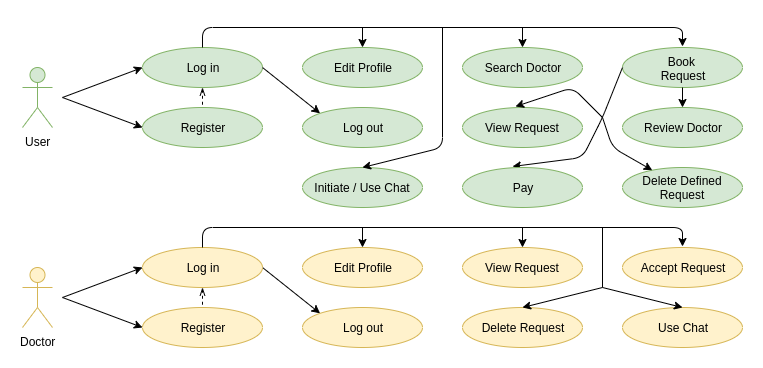

The diagram above was exported from draw.io. Its source (the exported page's mxGraphModel, read from the mxfile embedded in the PNG):
<mxGraphModel dx="1704" dy="300" grid="1" gridSize="10" guides="1" tooltips="1" connect="1" arrows="1" fold="1" page="1" pageScale="1" pageWidth="850" pageHeight="1100" math="0" shadow="0">
  <root>
    <mxCell id="0" />
    <mxCell id="1" parent="0" />
    <mxCell id="QJnipRd7atwv1De6ACFl-1" value="User" style="shape=umlActor;verticalLabelPosition=bottom;labelBackgroundColor=#ffffff;verticalAlign=top;html=1;outlineConnect=0;fillColor=#d5e8d4;strokeColor=#82b366;" parent="1" vertex="1">
      <mxGeometry x="-40" y="160" width="30" height="60" as="geometry" />
    </mxCell>
    <mxCell id="QJnipRd7atwv1De6ACFl-2" value="Doctor" style="shape=umlActor;verticalLabelPosition=bottom;labelBackgroundColor=#ffffff;verticalAlign=top;html=1;outlineConnect=0;fillColor=#fff2cc;strokeColor=#d6b656;" parent="1" vertex="1">
      <mxGeometry x="-40" y="360" width="30" height="60" as="geometry" />
    </mxCell>
    <mxCell id="QJnipRd7atwv1De6ACFl-7" value="Log in" style="ellipse;whiteSpace=wrap;html=1;fillColor=#d5e8d4;strokeColor=#82b366;" parent="1" vertex="1">
      <mxGeometry x="80" y="140" width="120" height="40" as="geometry" />
    </mxCell>
    <mxCell id="QJnipRd7atwv1De6ACFl-8" value="Edit Profile" style="ellipse;whiteSpace=wrap;html=1;fillColor=#d5e8d4;strokeColor=#82b366;" parent="1" vertex="1">
      <mxGeometry x="240" y="140" width="120" height="40" as="geometry" />
    </mxCell>
    <mxCell id="QJnipRd7atwv1De6ACFl-10" value="Log out" style="ellipse;whiteSpace=wrap;html=1;fillColor=#d5e8d4;strokeColor=#82b366;" parent="1" vertex="1">
      <mxGeometry x="240" y="200" width="120" height="40" as="geometry" />
    </mxCell>
    <mxCell id="QJnipRd7atwv1De6ACFl-11" value="Book&amp;nbsp;&lt;br&gt;Request" style="ellipse;whiteSpace=wrap;html=1;verticalAlign=top;fillColor=#d5e8d4;strokeColor=#82b366;" parent="1" vertex="1">
      <mxGeometry x="560" y="140" width="120" height="40" as="geometry" />
    </mxCell>
    <mxCell id="QJnipRd7atwv1De6ACFl-13" value="Search Doctor" style="ellipse;whiteSpace=wrap;html=1;fillColor=#d5e8d4;strokeColor=#82b366;" parent="1" vertex="1">
      <mxGeometry x="400" y="140" width="120" height="40" as="geometry" />
    </mxCell>
    <mxCell id="QJnipRd7atwv1De6ACFl-14" value="Register" style="ellipse;whiteSpace=wrap;html=1;fillColor=#d5e8d4;strokeColor=#82b366;" parent="1" vertex="1">
      <mxGeometry x="80" y="200" width="120" height="40" as="geometry" />
    </mxCell>
    <mxCell id="A0VZn1qSmqBdVqbdxA1c-1" value="View Request" style="ellipse;whiteSpace=wrap;html=1;fillColor=#d5e8d4;strokeColor=#82b366;" vertex="1" parent="1">
      <mxGeometry x="400" y="200" width="120" height="40" as="geometry" />
    </mxCell>
    <mxCell id="A0VZn1qSmqBdVqbdxA1c-2" value="Delete Defined Request" style="ellipse;whiteSpace=wrap;html=1;fillColor=#d5e8d4;strokeColor=#82b366;" vertex="1" parent="1">
      <mxGeometry x="560" y="260" width="120" height="40" as="geometry" />
    </mxCell>
    <mxCell id="A0VZn1qSmqBdVqbdxA1c-7" value="Initiate / Use Chat" style="ellipse;whiteSpace=wrap;html=1;fillColor=#d5e8d4;strokeColor=#82b366;" vertex="1" parent="1">
      <mxGeometry x="240" y="260" width="120" height="40" as="geometry" />
    </mxCell>
    <mxCell id="A0VZn1qSmqBdVqbdxA1c-8" value="Review Doctor" style="ellipse;whiteSpace=wrap;html=1;fillColor=#d5e8d4;strokeColor=#82b366;" vertex="1" parent="1">
      <mxGeometry x="560" y="200" width="120" height="40" as="geometry" />
    </mxCell>
    <mxCell id="A0VZn1qSmqBdVqbdxA1c-14" value="" style="endArrow=classic;html=1;entryX=0;entryY=0.5;entryDx=0;entryDy=0;" edge="1" parent="1" target="QJnipRd7atwv1De6ACFl-7">
      <mxGeometry width="50" height="50" relative="1" as="geometry">
        <mxPoint y="190" as="sourcePoint" />
        <mxPoint x="50" y="155" as="targetPoint" />
      </mxGeometry>
    </mxCell>
    <mxCell id="A0VZn1qSmqBdVqbdxA1c-19" value="" style="endArrow=classic;html=1;entryX=0;entryY=0.5;entryDx=0;entryDy=0;" edge="1" parent="1" target="QJnipRd7atwv1De6ACFl-14">
      <mxGeometry width="50" height="50" relative="1" as="geometry">
        <mxPoint y="190" as="sourcePoint" />
        <mxPoint x="50" y="180" as="targetPoint" />
      </mxGeometry>
    </mxCell>
    <mxCell id="A0VZn1qSmqBdVqbdxA1c-20" value="" style="endArrow=classic;html=1;entryX=0;entryY=0;entryDx=0;entryDy=0;exitX=1;exitY=0.5;exitDx=0;exitDy=0;" edge="1" parent="1" source="QJnipRd7atwv1De6ACFl-7" target="QJnipRd7atwv1De6ACFl-10">
      <mxGeometry width="50" height="50" relative="1" as="geometry">
        <mxPoint x="175" y="200" as="sourcePoint" />
        <mxPoint x="225" y="150" as="targetPoint" />
      </mxGeometry>
    </mxCell>
    <mxCell id="A0VZn1qSmqBdVqbdxA1c-21" value="" style="endArrow=classic;html=1;exitX=0.5;exitY=0;exitDx=0;exitDy=0;" edge="1" parent="1" source="QJnipRd7atwv1De6ACFl-7">
      <mxGeometry width="50" height="50" relative="1" as="geometry">
        <mxPoint x="140" y="120" as="sourcePoint" />
        <mxPoint x="620" y="139" as="targetPoint" />
        <Array as="points">
          <mxPoint x="140" y="120" />
          <mxPoint x="620" y="120" />
        </Array>
      </mxGeometry>
    </mxCell>
    <mxCell id="A0VZn1qSmqBdVqbdxA1c-24" value="" style="endArrow=classic;html=1;entryX=0.5;entryY=0;entryDx=0;entryDy=0;" edge="1" parent="1" target="QJnipRd7atwv1De6ACFl-8">
      <mxGeometry width="50" height="50" relative="1" as="geometry">
        <mxPoint x="300" y="120" as="sourcePoint" />
        <mxPoint x="405" y="150" as="targetPoint" />
      </mxGeometry>
    </mxCell>
    <mxCell id="A0VZn1qSmqBdVqbdxA1c-33" value="" style="endArrow=classic;html=1;entryX=0.5;entryY=0;entryDx=0;entryDy=0;" edge="1" parent="1" target="QJnipRd7atwv1De6ACFl-13">
      <mxGeometry width="50" height="50" relative="1" as="geometry">
        <mxPoint x="460" y="120" as="sourcePoint" />
        <mxPoint x="310" y="150" as="targetPoint" />
      </mxGeometry>
    </mxCell>
    <mxCell id="A0VZn1qSmqBdVqbdxA1c-34" value="" style="endArrow=classic;html=1;entryX=0.442;entryY=-0.025;entryDx=0;entryDy=0;entryPerimeter=0;" edge="1" parent="1" target="A0VZn1qSmqBdVqbdxA1c-1">
      <mxGeometry width="50" height="50" relative="1" as="geometry">
        <mxPoint x="540" y="210" as="sourcePoint" />
        <mxPoint x="580" y="180" as="targetPoint" />
        <Array as="points">
          <mxPoint x="510" y="180" />
        </Array>
      </mxGeometry>
    </mxCell>
    <mxCell id="A0VZn1qSmqBdVqbdxA1c-35" value="" style="endArrow=classic;html=1;entryX=0.5;entryY=0;entryDx=0;entryDy=0;" edge="1" parent="1" target="A0VZn1qSmqBdVqbdxA1c-8">
      <mxGeometry width="50" height="50" relative="1" as="geometry">
        <mxPoint x="620" y="180" as="sourcePoint" />
        <mxPoint x="470" y="150" as="targetPoint" />
      </mxGeometry>
    </mxCell>
    <mxCell id="A0VZn1qSmqBdVqbdxA1c-36" value="" style="endArrow=classic;html=1;exitX=0;exitY=0.5;exitDx=0;exitDy=0;" edge="1" parent="1" source="QJnipRd7atwv1De6ACFl-11">
      <mxGeometry width="50" height="50" relative="1" as="geometry">
        <mxPoint x="680" y="310" as="sourcePoint" />
        <mxPoint x="450" y="259" as="targetPoint" />
        <Array as="points">
          <mxPoint x="540" y="210" />
          <mxPoint x="520" y="250" />
        </Array>
      </mxGeometry>
    </mxCell>
    <mxCell id="A0VZn1qSmqBdVqbdxA1c-37" value="" style="endArrow=none;html=1;entryX=0.5;entryY=0;entryDx=0;entryDy=0;dashed=1;startArrow=openThin;startFill=0;exitX=0.5;exitY=1;exitDx=0;exitDy=0;" edge="1" parent="1" source="QJnipRd7atwv1De6ACFl-7" target="QJnipRd7atwv1De6ACFl-14">
      <mxGeometry width="50" height="50" relative="1" as="geometry">
        <mxPoint x="160" y="190" as="sourcePoint" />
        <mxPoint x="210" y="300" as="targetPoint" />
      </mxGeometry>
    </mxCell>
    <mxCell id="A0VZn1qSmqBdVqbdxA1c-39" value="Register" style="ellipse;whiteSpace=wrap;html=1;fillColor=#fff2cc;strokeColor=#d6b656;" vertex="1" parent="1">
      <mxGeometry x="80" y="400" width="120" height="40" as="geometry" />
    </mxCell>
    <mxCell id="A0VZn1qSmqBdVqbdxA1c-40" value="Edit Profile" style="ellipse;whiteSpace=wrap;html=1;fillColor=#fff2cc;strokeColor=#d6b656;" vertex="1" parent="1">
      <mxGeometry x="240" y="340" width="120" height="40" as="geometry" />
    </mxCell>
    <mxCell id="A0VZn1qSmqBdVqbdxA1c-41" value="Log out" style="ellipse;whiteSpace=wrap;html=1;fillColor=#fff2cc;strokeColor=#d6b656;" vertex="1" parent="1">
      <mxGeometry x="240" y="400" width="120" height="40" as="geometry" />
    </mxCell>
    <mxCell id="A0VZn1qSmqBdVqbdxA1c-42" value="View Request" style="ellipse;whiteSpace=wrap;html=1;fillColor=#fff2cc;strokeColor=#d6b656;" vertex="1" parent="1">
      <mxGeometry x="400" y="340" width="120" height="40" as="geometry" />
    </mxCell>
    <mxCell id="A0VZn1qSmqBdVqbdxA1c-44" value="" style="endArrow=classic;html=1;entryX=0;entryY=0.5;entryDx=0;entryDy=0;" edge="1" parent="1">
      <mxGeometry width="50" height="50" relative="1" as="geometry">
        <mxPoint y="390" as="sourcePoint" />
        <mxPoint x="80" y="360" as="targetPoint" />
      </mxGeometry>
    </mxCell>
    <mxCell id="A0VZn1qSmqBdVqbdxA1c-45" value="" style="endArrow=classic;html=1;entryX=0;entryY=0.5;entryDx=0;entryDy=0;" edge="1" parent="1">
      <mxGeometry width="50" height="50" relative="1" as="geometry">
        <mxPoint y="390" as="sourcePoint" />
        <mxPoint x="80" y="420" as="targetPoint" />
      </mxGeometry>
    </mxCell>
    <mxCell id="A0VZn1qSmqBdVqbdxA1c-47" value="" style="endArrow=classic;html=1;entryX=0;entryY=0;entryDx=0;entryDy=0;exitX=1;exitY=0.5;exitDx=0;exitDy=0;" edge="1" parent="1">
      <mxGeometry width="50" height="50" relative="1" as="geometry">
        <mxPoint x="200" y="360" as="sourcePoint" />
        <mxPoint x="257.57359312880726" y="405.85786437626905" as="targetPoint" />
      </mxGeometry>
    </mxCell>
    <mxCell id="A0VZn1qSmqBdVqbdxA1c-48" value="" style="endArrow=none;html=1;dashed=1;startArrow=openThin;startFill=0;" edge="1" parent="1" source="A0VZn1qSmqBdVqbdxA1c-38" target="A0VZn1qSmqBdVqbdxA1c-39">
      <mxGeometry width="50" height="50" relative="1" as="geometry">
        <mxPoint x="140" y="320" as="sourcePoint" />
        <mxPoint x="150" y="210" as="targetPoint" />
      </mxGeometry>
    </mxCell>
    <mxCell id="A0VZn1qSmqBdVqbdxA1c-49" value="Accept Request" style="ellipse;whiteSpace=wrap;html=1;fillColor=#fff2cc;strokeColor=#d6b656;" vertex="1" parent="1">
      <mxGeometry x="560" y="340" width="120" height="40" as="geometry" />
    </mxCell>
    <mxCell id="A0VZn1qSmqBdVqbdxA1c-50" value="Delete Request" style="ellipse;whiteSpace=wrap;html=1;fillColor=#fff2cc;strokeColor=#d6b656;" vertex="1" parent="1">
      <mxGeometry x="400" y="400" width="120" height="40" as="geometry" />
    </mxCell>
    <mxCell id="A0VZn1qSmqBdVqbdxA1c-51" value="Use Chat" style="ellipse;whiteSpace=wrap;html=1;fillColor=#fff2cc;strokeColor=#d6b656;" vertex="1" parent="1">
      <mxGeometry x="560" y="400" width="120" height="40" as="geometry" />
    </mxCell>
    <mxCell id="A0VZn1qSmqBdVqbdxA1c-52" value="Pay" style="ellipse;whiteSpace=wrap;html=1;fillColor=#d5e8d4;strokeColor=#82b366;" vertex="1" parent="1">
      <mxGeometry x="400" y="260" width="120" height="40" as="geometry" />
    </mxCell>
    <mxCell id="A0VZn1qSmqBdVqbdxA1c-38" value="Log in" style="ellipse;whiteSpace=wrap;html=1;fillColor=#fff2cc;strokeColor=#d6b656;" vertex="1" parent="1">
      <mxGeometry x="80" y="340" width="120" height="40" as="geometry" />
    </mxCell>
    <mxCell id="A0VZn1qSmqBdVqbdxA1c-58" value="" style="endArrow=classic;html=1;entryX=0.5;entryY=0;entryDx=0;entryDy=0;" edge="1" parent="1" target="A0VZn1qSmqBdVqbdxA1c-7">
      <mxGeometry width="50" height="50" relative="1" as="geometry">
        <mxPoint x="380" y="120" as="sourcePoint" />
        <mxPoint x="240" y="320" as="targetPoint" />
        <Array as="points">
          <mxPoint x="380" y="240" />
        </Array>
      </mxGeometry>
    </mxCell>
    <mxCell id="A0VZn1qSmqBdVqbdxA1c-59" value="" style="endArrow=classic;html=1;" edge="1" parent="1" target="A0VZn1qSmqBdVqbdxA1c-2">
      <mxGeometry width="50" height="50" relative="1" as="geometry">
        <mxPoint x="540" y="210" as="sourcePoint" />
        <mxPoint x="10" y="460" as="targetPoint" />
        <Array as="points">
          <mxPoint x="550" y="240" />
        </Array>
      </mxGeometry>
    </mxCell>
    <mxCell id="A0VZn1qSmqBdVqbdxA1c-60" value="" style="endArrow=classic;html=1;exitX=0.5;exitY=0;exitDx=0;exitDy=0;" edge="1" parent="1">
      <mxGeometry width="50" height="50" relative="1" as="geometry">
        <mxPoint x="140" y="340" as="sourcePoint" />
        <mxPoint x="620" y="339" as="targetPoint" />
        <Array as="points">
          <mxPoint x="140" y="320" />
          <mxPoint x="620" y="320" />
        </Array>
      </mxGeometry>
    </mxCell>
    <mxCell id="A0VZn1qSmqBdVqbdxA1c-61" value="" style="endArrow=classic;html=1;" edge="1" parent="1">
      <mxGeometry width="50" height="50" relative="1" as="geometry">
        <mxPoint x="300" y="320" as="sourcePoint" />
        <mxPoint x="300" y="340" as="targetPoint" />
      </mxGeometry>
    </mxCell>
    <mxCell id="A0VZn1qSmqBdVqbdxA1c-63" value="" style="endArrow=classic;html=1;" edge="1" parent="1" target="A0VZn1qSmqBdVqbdxA1c-42">
      <mxGeometry width="50" height="50" relative="1" as="geometry">
        <mxPoint x="460" y="320" as="sourcePoint" />
        <mxPoint x="310" y="350" as="targetPoint" />
      </mxGeometry>
    </mxCell>
    <mxCell id="A0VZn1qSmqBdVqbdxA1c-65" value="" style="endArrow=none;html=1;" edge="1" parent="1">
      <mxGeometry width="50" height="50" relative="1" as="geometry">
        <mxPoint x="540" y="380" as="sourcePoint" />
        <mxPoint x="540" y="320" as="targetPoint" />
      </mxGeometry>
    </mxCell>
    <mxCell id="A0VZn1qSmqBdVqbdxA1c-66" value="" style="endArrow=classic;html=1;entryX=0.5;entryY=0;entryDx=0;entryDy=0;" edge="1" parent="1" target="A0VZn1qSmqBdVqbdxA1c-50">
      <mxGeometry width="50" height="50" relative="1" as="geometry">
        <mxPoint x="540" y="380" as="sourcePoint" />
        <mxPoint x="10" y="460" as="targetPoint" />
      </mxGeometry>
    </mxCell>
    <mxCell id="A0VZn1qSmqBdVqbdxA1c-67" value="" style="endArrow=classic;html=1;entryX=0.5;entryY=0;entryDx=0;entryDy=0;" edge="1" parent="1" target="A0VZn1qSmqBdVqbdxA1c-51">
      <mxGeometry width="50" height="50" relative="1" as="geometry">
        <mxPoint x="540" y="380" as="sourcePoint" />
        <mxPoint x="10" y="460" as="targetPoint" />
      </mxGeometry>
    </mxCell>
  </root>
</mxGraphModel>